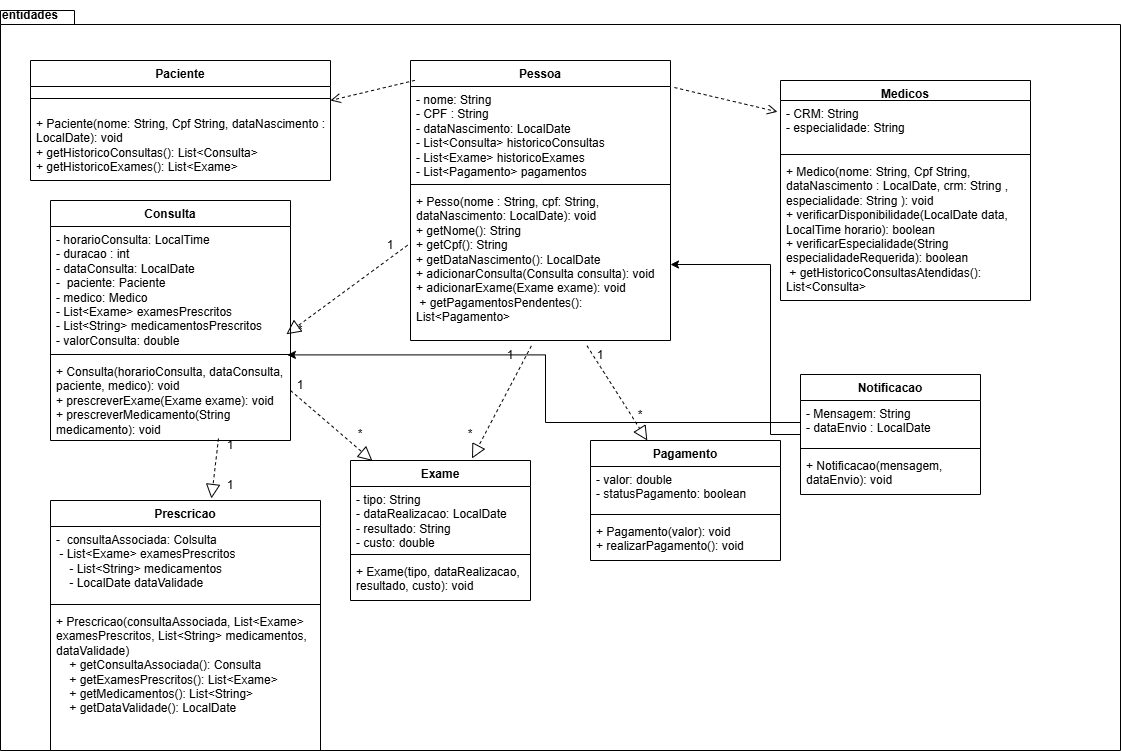

The diagram above was exported from draw.io. Its source (the exported page's mxGraphModel, read from the mxfile embedded in the PNG):
<mxGraphModel dx="2521" dy="1781" grid="1" gridSize="10" guides="1" tooltips="1" connect="1" arrows="1" fold="1" page="1" pageScale="1" pageWidth="827" pageHeight="1169" math="0" shadow="0">
  <root>
    <mxCell id="0" />
    <mxCell id="1" parent="0" />
    <mxCell id="F7ipalZtgVrwN4CxXCbs-35" value="" style="shape=folder;fontStyle=1;spacingTop=10;tabWidth=40;tabHeight=14;tabPosition=left;html=1;whiteSpace=wrap;" parent="1" vertex="1">
      <mxGeometry x="-240" y="-20" width="1120" height="740" as="geometry" />
    </mxCell>
    <mxCell id="F7ipalZtgVrwN4CxXCbs-1" value="Paciente" style="swimlane;fontStyle=1;align=center;verticalAlign=top;childLayout=stackLayout;horizontal=1;startSize=26;horizontalStack=0;resizeParent=1;resizeParentMax=0;resizeLast=0;collapsible=1;marginBottom=0;whiteSpace=wrap;html=1;" parent="1" vertex="1">
      <mxGeometry x="-210" y="30" width="300" height="120" as="geometry" />
    </mxCell>
    <mxCell id="F7ipalZtgVrwN4CxXCbs-3" value="" style="line;strokeWidth=1;fillColor=none;align=left;verticalAlign=middle;spacingTop=-1;spacingLeft=3;spacingRight=3;rotatable=0;labelPosition=right;points=[];portConstraint=eastwest;strokeColor=inherit;" parent="F7ipalZtgVrwN4CxXCbs-1" vertex="1">
      <mxGeometry y="26" width="300" height="24" as="geometry" />
    </mxCell>
    <mxCell id="F7ipalZtgVrwN4CxXCbs-4" value="+ Paciente(nome: String, Cpf String, dataNascimento : LocalDate): void&lt;div&gt;&lt;span style=&quot;background-color: transparent;&quot;&gt;+ getHistoricoConsultas(): List&amp;lt;Consulta&amp;gt;&lt;/span&gt;&lt;div&gt;+ getHistoricoExames(): List&amp;lt;Exame&amp;gt;&lt;/div&gt;&lt;div&gt;&lt;br&gt;&lt;/div&gt;&lt;/div&gt;" style="text;strokeColor=none;fillColor=none;align=left;verticalAlign=top;spacingLeft=4;spacingRight=4;overflow=hidden;rotatable=0;points=[[0,0.5],[1,0.5]];portConstraint=eastwest;whiteSpace=wrap;html=1;" parent="F7ipalZtgVrwN4CxXCbs-1" vertex="1">
      <mxGeometry y="50" width="300" height="70" as="geometry" />
    </mxCell>
    <mxCell id="F7ipalZtgVrwN4CxXCbs-5" value="Medicos" style="swimlane;fontStyle=1;align=center;verticalAlign=top;childLayout=stackLayout;horizontal=1;startSize=20;horizontalStack=0;resizeParent=1;resizeParentMax=0;resizeLast=0;collapsible=1;marginBottom=0;whiteSpace=wrap;html=1;" parent="1" vertex="1">
      <mxGeometry x="540" y="50" width="250" height="220" as="geometry" />
    </mxCell>
    <mxCell id="F7ipalZtgVrwN4CxXCbs-6" value="- CRM: String&lt;div&gt;- especialidade: String&lt;/div&gt;&lt;div&gt;&lt;br&gt;&lt;/div&gt;" style="text;strokeColor=none;fillColor=none;align=left;verticalAlign=top;spacingLeft=4;spacingRight=4;overflow=hidden;rotatable=0;points=[[0,0.5],[1,0.5]];portConstraint=eastwest;whiteSpace=wrap;html=1;" parent="F7ipalZtgVrwN4CxXCbs-5" vertex="1">
      <mxGeometry y="20" width="250" height="50" as="geometry" />
    </mxCell>
    <mxCell id="F7ipalZtgVrwN4CxXCbs-7" value="" style="line;strokeWidth=1;fillColor=none;align=left;verticalAlign=middle;spacingTop=-1;spacingLeft=3;spacingRight=3;rotatable=0;labelPosition=right;points=[];portConstraint=eastwest;strokeColor=inherit;" parent="F7ipalZtgVrwN4CxXCbs-5" vertex="1">
      <mxGeometry y="70" width="250" height="8" as="geometry" />
    </mxCell>
    <mxCell id="F7ipalZtgVrwN4CxXCbs-8" value="+ Medico(nome: String, Cpf String, dataNascimento : LocalDate, crm: String , especialidade: String ): void&lt;div&gt;+ verificarDisponibilidade(LocalDate data, LocalTime horario): boolean&lt;/div&gt;&lt;div&gt;&lt;div&gt;+ verificarEspecialidade(String especialidadeRequerida): boolean&lt;/div&gt;&lt;div&gt;&amp;nbsp;+ getHistoricoConsultasAtendidas(): List&amp;lt;Consulta&amp;gt;&lt;/div&gt;&lt;/div&gt;" style="text;strokeColor=none;fillColor=none;align=left;verticalAlign=top;spacingLeft=4;spacingRight=4;overflow=hidden;rotatable=0;points=[[0,0.5],[1,0.5]];portConstraint=eastwest;whiteSpace=wrap;html=1;" parent="F7ipalZtgVrwN4CxXCbs-5" vertex="1">
      <mxGeometry y="78" width="250" height="142" as="geometry" />
    </mxCell>
    <mxCell id="F7ipalZtgVrwN4CxXCbs-9" value="Pessoa" style="swimlane;fontStyle=1;align=center;verticalAlign=top;childLayout=stackLayout;horizontal=1;startSize=26;horizontalStack=0;resizeParent=1;resizeParentMax=0;resizeLast=0;collapsible=1;marginBottom=0;whiteSpace=wrap;html=1;" parent="1" vertex="1">
      <mxGeometry x="170" y="30" width="260" height="280" as="geometry" />
    </mxCell>
    <mxCell id="F7ipalZtgVrwN4CxXCbs-10" value="- nome: String&lt;div&gt;- CPF : String&lt;/div&gt;&lt;div&gt;- dataNascimento: LocalDate&lt;/div&gt;&lt;div&gt;&lt;div&gt;- List&amp;lt;Consulta&amp;gt; historicoConsultas&lt;/div&gt;&lt;div&gt;- List&amp;lt;Exame&amp;gt; historicoExames&lt;/div&gt;&lt;div&gt;- List&amp;lt;Pagamento&amp;gt; pagamentos&lt;/div&gt;&lt;/div&gt;" style="text;strokeColor=none;fillColor=none;align=left;verticalAlign=top;spacingLeft=4;spacingRight=4;overflow=hidden;rotatable=0;points=[[0,0.5],[1,0.5]];portConstraint=eastwest;whiteSpace=wrap;html=1;" parent="F7ipalZtgVrwN4CxXCbs-9" vertex="1">
      <mxGeometry y="26" width="260" height="94" as="geometry" />
    </mxCell>
    <mxCell id="F7ipalZtgVrwN4CxXCbs-11" value="" style="line;strokeWidth=1;fillColor=none;align=left;verticalAlign=middle;spacingTop=-1;spacingLeft=3;spacingRight=3;rotatable=0;labelPosition=right;points=[];portConstraint=eastwest;strokeColor=inherit;" parent="F7ipalZtgVrwN4CxXCbs-9" vertex="1">
      <mxGeometry y="120" width="260" height="8" as="geometry" />
    </mxCell>
    <mxCell id="F7ipalZtgVrwN4CxXCbs-12" value="+ Pesso(nome : String, cpf: String, dataNascimento: LocalDate): void&lt;div&gt;&lt;div&gt;+ getNome(): String&lt;/div&gt;&lt;div&gt;+ getCpf(): String&lt;/div&gt;&lt;div&gt;+ getDataNascimento(): LocalDate&lt;/div&gt;&lt;/div&gt;&lt;div&gt;&lt;div&gt;+ adicionarConsulta(Consulta consulta): void&lt;/div&gt;&lt;div&gt;+ adicionarExame(Exame exame): void&lt;/div&gt;&lt;div&gt;&amp;nbsp;+ getPagamentosPendentes(): List&amp;lt;Pagamento&amp;gt;&lt;/div&gt;&lt;/div&gt;" style="text;strokeColor=none;fillColor=none;align=left;verticalAlign=top;spacingLeft=4;spacingRight=4;overflow=hidden;rotatable=0;points=[[0,0.5],[1,0.5]];portConstraint=eastwest;whiteSpace=wrap;html=1;" parent="F7ipalZtgVrwN4CxXCbs-9" vertex="1">
      <mxGeometry y="128" width="260" height="152" as="geometry" />
    </mxCell>
    <mxCell id="F7ipalZtgVrwN4CxXCbs-14" value="Consulta" style="swimlane;fontStyle=1;align=center;verticalAlign=top;childLayout=stackLayout;horizontal=1;startSize=26;horizontalStack=0;resizeParent=1;resizeParentMax=0;resizeLast=0;collapsible=1;marginBottom=0;whiteSpace=wrap;html=1;" parent="1" vertex="1">
      <mxGeometry x="-190" y="170" width="240" height="240" as="geometry" />
    </mxCell>
    <mxCell id="F7ipalZtgVrwN4CxXCbs-15" value="- horarioConsulta: LocalTime&lt;div&gt;- duracao : int&lt;br&gt;&lt;div&gt;- dataConsulta: LocalDate&amp;nbsp;&lt;/div&gt;&lt;div&gt;-&amp;nbsp; paciente:&amp;nbsp;&lt;span style=&quot;background-color: transparent; color: light-dark(rgb(0, 0, 0), rgb(255, 255, 255));&quot;&gt;Paciente&lt;/span&gt;&lt;/div&gt;&lt;div&gt;- medico: Medico&lt;br&gt;&lt;div&gt;-&lt;span style=&quot;background-color: transparent;&quot;&gt;&amp;nbsp;List&amp;lt;Exame&amp;gt; examesPrescritos&lt;/span&gt;&lt;/div&gt;&lt;div&gt;- List&amp;lt;String&amp;gt; medicamentosPrescritos&lt;/div&gt;&lt;/div&gt;&lt;div&gt;- valorConsulta: double&lt;/div&gt;&lt;/div&gt;" style="text;strokeColor=none;fillColor=none;align=left;verticalAlign=top;spacingLeft=4;spacingRight=4;overflow=hidden;rotatable=0;points=[[0,0.5],[1,0.5]];portConstraint=eastwest;whiteSpace=wrap;html=1;" parent="F7ipalZtgVrwN4CxXCbs-14" vertex="1">
      <mxGeometry y="26" width="240" height="124" as="geometry" />
    </mxCell>
    <mxCell id="F7ipalZtgVrwN4CxXCbs-16" value="" style="line;strokeWidth=1;fillColor=none;align=left;verticalAlign=middle;spacingTop=-1;spacingLeft=3;spacingRight=3;rotatable=0;labelPosition=right;points=[];portConstraint=eastwest;strokeColor=inherit;" parent="F7ipalZtgVrwN4CxXCbs-14" vertex="1">
      <mxGeometry y="150" width="240" height="8" as="geometry" />
    </mxCell>
    <mxCell id="F7ipalZtgVrwN4CxXCbs-17" value="+ Consulta(horarioConsulta, dataConsulta, paciente, medico): void&lt;div&gt;&lt;div&gt;+ prescreverExame(Exame exame): void&lt;/div&gt;&lt;div&gt;+ prescreverMedicamento(String medicamento): void&lt;/div&gt;&lt;/div&gt;" style="text;strokeColor=none;fillColor=none;align=left;verticalAlign=top;spacingLeft=4;spacingRight=4;overflow=hidden;rotatable=0;points=[[0,0.5],[1,0.5]];portConstraint=eastwest;whiteSpace=wrap;html=1;" parent="F7ipalZtgVrwN4CxXCbs-14" vertex="1">
      <mxGeometry y="158" width="240" height="82" as="geometry" />
    </mxCell>
    <mxCell id="F7ipalZtgVrwN4CxXCbs-19" value="Exame" style="swimlane;fontStyle=1;align=center;verticalAlign=top;childLayout=stackLayout;horizontal=1;startSize=26;horizontalStack=0;resizeParent=1;resizeParentMax=0;resizeLast=0;collapsible=1;marginBottom=0;whiteSpace=wrap;html=1;" parent="1" vertex="1">
      <mxGeometry x="110" y="430" width="180" height="140" as="geometry" />
    </mxCell>
    <mxCell id="F7ipalZtgVrwN4CxXCbs-20" value="- tipo: String&lt;div&gt;- dataRealizacao: LocalDate&lt;/div&gt;&lt;div&gt;- resultado: String&lt;/div&gt;&lt;div&gt;- custo: double&lt;/div&gt;" style="text;strokeColor=none;fillColor=none;align=left;verticalAlign=top;spacingLeft=4;spacingRight=4;overflow=hidden;rotatable=0;points=[[0,0.5],[1,0.5]];portConstraint=eastwest;whiteSpace=wrap;html=1;" parent="F7ipalZtgVrwN4CxXCbs-19" vertex="1">
      <mxGeometry y="26" width="180" height="64" as="geometry" />
    </mxCell>
    <mxCell id="F7ipalZtgVrwN4CxXCbs-21" value="" style="line;strokeWidth=1;fillColor=none;align=left;verticalAlign=middle;spacingTop=-1;spacingLeft=3;spacingRight=3;rotatable=0;labelPosition=right;points=[];portConstraint=eastwest;strokeColor=inherit;" parent="F7ipalZtgVrwN4CxXCbs-19" vertex="1">
      <mxGeometry y="90" width="180" height="8" as="geometry" />
    </mxCell>
    <mxCell id="F7ipalZtgVrwN4CxXCbs-22" value="+ Exame(tipo, dataRealizacao, resultado, custo): void&lt;div&gt;&lt;br&gt;&lt;/div&gt;" style="text;strokeColor=none;fillColor=none;align=left;verticalAlign=top;spacingLeft=4;spacingRight=4;overflow=hidden;rotatable=0;points=[[0,0.5],[1,0.5]];portConstraint=eastwest;whiteSpace=wrap;html=1;" parent="F7ipalZtgVrwN4CxXCbs-19" vertex="1">
      <mxGeometry y="98" width="180" height="42" as="geometry" />
    </mxCell>
    <mxCell id="F7ipalZtgVrwN4CxXCbs-23" value="Pagamento" style="swimlane;fontStyle=1;align=center;verticalAlign=top;childLayout=stackLayout;horizontal=1;startSize=26;horizontalStack=0;resizeParent=1;resizeParentMax=0;resizeLast=0;collapsible=1;marginBottom=0;whiteSpace=wrap;html=1;" parent="1" vertex="1">
      <mxGeometry x="350" y="410" width="190" height="120" as="geometry" />
    </mxCell>
    <mxCell id="F7ipalZtgVrwN4CxXCbs-24" value="- valor: double&lt;div&gt;- statusPagamento: boolean&lt;/div&gt;&lt;div&gt;&lt;br&gt;&lt;/div&gt;&lt;div&gt;&lt;br&gt;&lt;/div&gt;" style="text;strokeColor=none;fillColor=none;align=left;verticalAlign=top;spacingLeft=4;spacingRight=4;overflow=hidden;rotatable=0;points=[[0,0.5],[1,0.5]];portConstraint=eastwest;whiteSpace=wrap;html=1;" parent="F7ipalZtgVrwN4CxXCbs-23" vertex="1">
      <mxGeometry y="26" width="190" height="44" as="geometry" />
    </mxCell>
    <mxCell id="F7ipalZtgVrwN4CxXCbs-25" value="" style="line;strokeWidth=1;fillColor=none;align=left;verticalAlign=middle;spacingTop=-1;spacingLeft=3;spacingRight=3;rotatable=0;labelPosition=right;points=[];portConstraint=eastwest;strokeColor=inherit;" parent="F7ipalZtgVrwN4CxXCbs-23" vertex="1">
      <mxGeometry y="70" width="190" height="8" as="geometry" />
    </mxCell>
    <mxCell id="F7ipalZtgVrwN4CxXCbs-26" value="+ Pagamento(valor): void&lt;div&gt;+ realizarPagamento(): void&lt;/div&gt;" style="text;strokeColor=none;fillColor=none;align=left;verticalAlign=top;spacingLeft=4;spacingRight=4;overflow=hidden;rotatable=0;points=[[0,0.5],[1,0.5]];portConstraint=eastwest;whiteSpace=wrap;html=1;" parent="F7ipalZtgVrwN4CxXCbs-23" vertex="1">
      <mxGeometry y="78" width="190" height="42" as="geometry" />
    </mxCell>
    <mxCell id="AZZoS5M4jdtM9ZaFsn6s-1" style="edgeStyle=orthogonalEdgeStyle;rounded=0;orthogonalLoop=1;jettySize=auto;html=1;" edge="1" parent="1" source="F7ipalZtgVrwN4CxXCbs-27" target="F7ipalZtgVrwN4CxXCbs-12">
      <mxGeometry relative="1" as="geometry">
        <Array as="points">
          <mxPoint x="530" y="404" />
          <mxPoint x="530" y="234" />
        </Array>
      </mxGeometry>
    </mxCell>
    <mxCell id="F7ipalZtgVrwN4CxXCbs-27" value="Notificacao" style="swimlane;fontStyle=1;align=center;verticalAlign=top;childLayout=stackLayout;horizontal=1;startSize=26;horizontalStack=0;resizeParent=1;resizeParentMax=0;resizeLast=0;collapsible=1;marginBottom=0;whiteSpace=wrap;html=1;" parent="1" vertex="1">
      <mxGeometry x="560" y="344" width="180" height="120" as="geometry" />
    </mxCell>
    <mxCell id="F7ipalZtgVrwN4CxXCbs-28" value="- Mensagem: String&lt;div&gt;- dataEnvio : LocalDate&lt;/div&gt;" style="text;strokeColor=none;fillColor=none;align=left;verticalAlign=top;spacingLeft=4;spacingRight=4;overflow=hidden;rotatable=0;points=[[0,0.5],[1,0.5]];portConstraint=eastwest;whiteSpace=wrap;html=1;" parent="F7ipalZtgVrwN4CxXCbs-27" vertex="1">
      <mxGeometry y="26" width="180" height="44" as="geometry" />
    </mxCell>
    <mxCell id="F7ipalZtgVrwN4CxXCbs-29" value="" style="line;strokeWidth=1;fillColor=none;align=left;verticalAlign=middle;spacingTop=-1;spacingLeft=3;spacingRight=3;rotatable=0;labelPosition=right;points=[];portConstraint=eastwest;strokeColor=inherit;" parent="F7ipalZtgVrwN4CxXCbs-27" vertex="1">
      <mxGeometry y="70" width="180" height="8" as="geometry" />
    </mxCell>
    <mxCell id="F7ipalZtgVrwN4CxXCbs-30" value="+ Notificacao(mensagem, dataEnvio): void" style="text;strokeColor=none;fillColor=none;align=left;verticalAlign=top;spacingLeft=4;spacingRight=4;overflow=hidden;rotatable=0;points=[[0,0.5],[1,0.5]];portConstraint=eastwest;whiteSpace=wrap;html=1;" parent="F7ipalZtgVrwN4CxXCbs-27" vertex="1">
      <mxGeometry y="78" width="180" height="42" as="geometry" />
    </mxCell>
    <mxCell id="F7ipalZtgVrwN4CxXCbs-31" value="Prescricao" style="swimlane;fontStyle=1;align=center;verticalAlign=top;childLayout=stackLayout;horizontal=1;startSize=26;horizontalStack=0;resizeParent=1;resizeParentMax=0;resizeLast=0;collapsible=1;marginBottom=0;whiteSpace=wrap;html=1;" parent="1" vertex="1">
      <mxGeometry x="-190" y="470" width="270" height="250" as="geometry" />
    </mxCell>
    <mxCell id="F7ipalZtgVrwN4CxXCbs-32" value="-&amp;nbsp; consultaAssociada: Colsulta&lt;div&gt;&lt;div&gt;&amp;nbsp;- List&amp;lt;Exame&amp;gt; examesPrescritos&lt;/div&gt;&lt;div&gt;&amp;nbsp; &amp;nbsp; - List&amp;lt;String&amp;gt; medicamentos&lt;/div&gt;&lt;div&gt;&amp;nbsp; &amp;nbsp; - LocalDate dataValidade&lt;/div&gt;&lt;/div&gt;" style="text;strokeColor=none;fillColor=none;align=left;verticalAlign=top;spacingLeft=4;spacingRight=4;overflow=hidden;rotatable=0;points=[[0,0.5],[1,0.5]];portConstraint=eastwest;whiteSpace=wrap;html=1;" parent="F7ipalZtgVrwN4CxXCbs-31" vertex="1">
      <mxGeometry y="26" width="270" height="74" as="geometry" />
    </mxCell>
    <mxCell id="F7ipalZtgVrwN4CxXCbs-33" value="" style="line;strokeWidth=1;fillColor=none;align=left;verticalAlign=middle;spacingTop=-1;spacingLeft=3;spacingRight=3;rotatable=0;labelPosition=right;points=[];portConstraint=eastwest;strokeColor=inherit;" parent="F7ipalZtgVrwN4CxXCbs-31" vertex="1">
      <mxGeometry y="100" width="270" height="8" as="geometry" />
    </mxCell>
    <mxCell id="F7ipalZtgVrwN4CxXCbs-34" value="&lt;div&gt;+ Prescricao(consultaAssociada, List&amp;lt;Exame&amp;gt; examesPrescritos, List&amp;lt;String&amp;gt; medicamentos,&amp;nbsp; dataValidade)&lt;/div&gt;&lt;div&gt;&amp;nbsp; &amp;nbsp; + getConsultaAssociada(): Consulta&lt;/div&gt;&lt;div&gt;&amp;nbsp; &amp;nbsp; + getExamesPrescritos(): List&amp;lt;Exame&amp;gt;&lt;/div&gt;&lt;div&gt;&amp;nbsp; &amp;nbsp; + getMedicamentos(): List&amp;lt;String&amp;gt;&lt;/div&gt;&lt;div&gt;&amp;nbsp; &amp;nbsp; + getDataValidade(): LocalDate&lt;/div&gt;" style="text;strokeColor=none;fillColor=none;align=left;verticalAlign=top;spacingLeft=4;spacingRight=4;overflow=hidden;rotatable=0;points=[[0,0.5],[1,0.5]];portConstraint=eastwest;whiteSpace=wrap;html=1;" parent="F7ipalZtgVrwN4CxXCbs-31" vertex="1">
      <mxGeometry y="108" width="270" height="142" as="geometry" />
    </mxCell>
    <mxCell id="F7ipalZtgVrwN4CxXCbs-37" value="&lt;span style=&quot;font-weight: 700;&quot;&gt;entidades&lt;/span&gt;" style="text;html=1;align=center;verticalAlign=middle;whiteSpace=wrap;rounded=0;" parent="1" vertex="1">
      <mxGeometry x="-240" y="-30" width="60" height="30" as="geometry" />
    </mxCell>
    <mxCell id="F7ipalZtgVrwN4CxXCbs-38" value="" style="html=1;verticalAlign=bottom;endArrow=open;dashed=1;endSize=8;curved=0;rounded=0;exitX=0.017;exitY=0.071;exitDx=0;exitDy=0;exitPerimeter=0;" parent="1" source="F7ipalZtgVrwN4CxXCbs-9" edge="1">
      <mxGeometry relative="1" as="geometry">
        <mxPoint x="170" y="70" as="sourcePoint" />
        <mxPoint x="90" y="70" as="targetPoint" />
      </mxGeometry>
    </mxCell>
    <mxCell id="F7ipalZtgVrwN4CxXCbs-39" value="" style="html=1;verticalAlign=bottom;endArrow=open;dashed=1;endSize=8;curved=0;rounded=0;entryX=-0.012;entryY=0.226;entryDx=0;entryDy=0;entryPerimeter=0;exitX=1.015;exitY=0.011;exitDx=0;exitDy=0;exitPerimeter=0;" parent="1" source="F7ipalZtgVrwN4CxXCbs-10" target="F7ipalZtgVrwN4CxXCbs-6" edge="1">
      <mxGeometry relative="1" as="geometry">
        <mxPoint x="370" y="280" as="sourcePoint" />
        <mxPoint x="290" y="280" as="targetPoint" />
      </mxGeometry>
    </mxCell>
    <mxCell id="F7ipalZtgVrwN4CxXCbs-41" value="" style="endArrow=block;dashed=1;endFill=0;endSize=12;html=1;rounded=0;entryX=0.983;entryY=0.869;entryDx=0;entryDy=0;entryPerimeter=0;exitX=-0.011;exitY=0.373;exitDx=0;exitDy=0;exitPerimeter=0;" parent="1" source="F7ipalZtgVrwN4CxXCbs-12" target="F7ipalZtgVrwN4CxXCbs-15" edge="1">
      <mxGeometry width="160" relative="1" as="geometry">
        <mxPoint x="250" y="280" as="sourcePoint" />
        <mxPoint x="410" y="280" as="targetPoint" />
        <Array as="points" />
      </mxGeometry>
    </mxCell>
    <mxCell id="F7ipalZtgVrwN4CxXCbs-42" value="1" style="text;html=1;align=center;verticalAlign=middle;whiteSpace=wrap;rounded=0;" parent="1" vertex="1">
      <mxGeometry x="120" y="200" width="60" height="30" as="geometry" />
    </mxCell>
    <mxCell id="F7ipalZtgVrwN4CxXCbs-43" value="*" style="text;html=1;align=center;verticalAlign=middle;whiteSpace=wrap;rounded=0;" parent="1" vertex="1">
      <mxGeometry x="30" y="290" width="60" height="20" as="geometry" />
    </mxCell>
    <mxCell id="F7ipalZtgVrwN4CxXCbs-44" value="" style="endArrow=block;dashed=1;endFill=0;endSize=12;html=1;rounded=0;entryX=0.675;entryY=-0.014;entryDx=0;entryDy=0;entryPerimeter=0;exitX=0.465;exitY=1.035;exitDx=0;exitDy=0;exitPerimeter=0;" parent="1" source="F7ipalZtgVrwN4CxXCbs-12" target="F7ipalZtgVrwN4CxXCbs-19" edge="1">
      <mxGeometry width="160" relative="1" as="geometry">
        <mxPoint x="250" y="280" as="sourcePoint" />
        <mxPoint x="400" y="280" as="targetPoint" />
        <Array as="points" />
      </mxGeometry>
    </mxCell>
    <mxCell id="F7ipalZtgVrwN4CxXCbs-46" value="1" style="text;html=1;align=center;verticalAlign=middle;whiteSpace=wrap;rounded=0;" parent="1" vertex="1">
      <mxGeometry x="240" y="310" width="60" height="30" as="geometry" />
    </mxCell>
    <mxCell id="F7ipalZtgVrwN4CxXCbs-47" value="*" style="text;html=1;align=center;verticalAlign=middle;whiteSpace=wrap;rounded=0;" parent="1" vertex="1">
      <mxGeometry x="200" y="389" width="60" height="30" as="geometry" />
    </mxCell>
    <mxCell id="F7ipalZtgVrwN4CxXCbs-48" value="" style="endArrow=block;dashed=1;endFill=0;endSize=12;html=1;rounded=0;exitX=0.679;exitY=1.035;exitDx=0;exitDy=0;exitPerimeter=0;" parent="1" source="F7ipalZtgVrwN4CxXCbs-12" target="F7ipalZtgVrwN4CxXCbs-23" edge="1">
      <mxGeometry width="160" relative="1" as="geometry">
        <mxPoint x="334" y="340" as="sourcePoint" />
        <mxPoint x="494" y="340" as="targetPoint" />
      </mxGeometry>
    </mxCell>
    <mxCell id="F7ipalZtgVrwN4CxXCbs-50" value="1" style="text;html=1;align=center;verticalAlign=middle;whiteSpace=wrap;rounded=0;" parent="1" vertex="1">
      <mxGeometry x="330" y="310" width="60" height="30" as="geometry" />
    </mxCell>
    <mxCell id="F7ipalZtgVrwN4CxXCbs-51" value="*" style="text;html=1;align=center;verticalAlign=middle;whiteSpace=wrap;rounded=0;" parent="1" vertex="1">
      <mxGeometry x="370" y="370" width="60" height="30" as="geometry" />
    </mxCell>
    <mxCell id="F7ipalZtgVrwN4CxXCbs-52" value="" style="endArrow=block;dashed=1;endFill=0;endSize=12;html=1;rounded=0;entryX=0.122;entryY=0.003;entryDx=0;entryDy=0;entryPerimeter=0;" parent="1" target="F7ipalZtgVrwN4CxXCbs-19" edge="1">
      <mxGeometry width="160" relative="1" as="geometry">
        <mxPoint x="50" y="360" as="sourcePoint" />
        <mxPoint x="210" y="360" as="targetPoint" />
      </mxGeometry>
    </mxCell>
    <mxCell id="F7ipalZtgVrwN4CxXCbs-53" value="1" style="text;html=1;align=center;verticalAlign=middle;whiteSpace=wrap;rounded=0;" parent="1" vertex="1">
      <mxGeometry x="30" y="340" width="60" height="30" as="geometry" />
    </mxCell>
    <mxCell id="F7ipalZtgVrwN4CxXCbs-54" value="*" style="text;html=1;align=center;verticalAlign=middle;whiteSpace=wrap;rounded=0;" parent="1" vertex="1">
      <mxGeometry x="90" y="389" width="60" height="30" as="geometry" />
    </mxCell>
    <mxCell id="F7ipalZtgVrwN4CxXCbs-56" value="" style="endArrow=block;dashed=1;endFill=0;endSize=12;html=1;rounded=0;entryX=0.596;entryY=-0.008;entryDx=0;entryDy=0;entryPerimeter=0;exitX=0.7;exitY=0.975;exitDx=0;exitDy=0;exitPerimeter=0;" parent="1" source="F7ipalZtgVrwN4CxXCbs-17" target="F7ipalZtgVrwN4CxXCbs-31" edge="1">
      <mxGeometry width="160" relative="1" as="geometry">
        <mxPoint x="50" y="344" as="sourcePoint" />
        <mxPoint x="210" y="344" as="targetPoint" />
        <Array as="points" />
      </mxGeometry>
    </mxCell>
    <mxCell id="F7ipalZtgVrwN4CxXCbs-58" value="1" style="text;html=1;align=center;verticalAlign=middle;whiteSpace=wrap;rounded=0;" parent="1" vertex="1">
      <mxGeometry x="-40" y="400" width="60" height="30" as="geometry" />
    </mxCell>
    <mxCell id="F7ipalZtgVrwN4CxXCbs-60" value="1" style="text;html=1;align=center;verticalAlign=middle;whiteSpace=wrap;rounded=0;" parent="1" vertex="1">
      <mxGeometry x="-40" y="440" width="60" height="30" as="geometry" />
    </mxCell>
    <mxCell id="AZZoS5M4jdtM9ZaFsn6s-2" style="edgeStyle=orthogonalEdgeStyle;rounded=0;orthogonalLoop=1;jettySize=auto;html=1;entryX=0.987;entryY=0.55;entryDx=0;entryDy=0;entryPerimeter=0;" edge="1" parent="1" source="F7ipalZtgVrwN4CxXCbs-28" target="F7ipalZtgVrwN4CxXCbs-16">
      <mxGeometry relative="1" as="geometry" />
    </mxCell>
  </root>
</mxGraphModel>